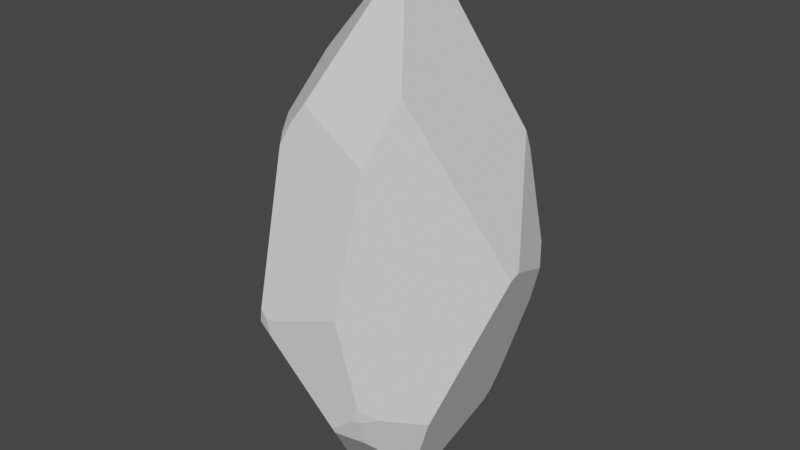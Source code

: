 # Source: Rock.blend  (saved by Blender 3.4.6; exported with 4.5.12 LTS)
import bpy
from mathutils import Matrix  # noqa: F401  (used for matrix-valued properties, if any)

bpy.ops.wm.read_factory_settings(use_empty=True)
scene = bpy.context.scene
scene.name = 'Scene'

# ---- collections
col_collection = bpy.data.collections.new('Collection'); scene.collection.children.link(col_collection)

# ---- world
world_world = bpy.data.worlds.new('World'); scene.world = world_world
world_world.use_nodes = True; world_world.node_tree.nodes.clear()
_N = world_world.node_tree.nodes; _L = world_world.node_tree.links
n0 = _N.new('ShaderNodeOutputWorld'); n0.name = 'World Output'; n0.location = (300, 300)
n1 = _N.new('ShaderNodeBackground'); n1.name = 'Background'; n1.location = (10, 300)
n1.inputs[0].default_value = (0.05088, 0.05088, 0.05088, 1.0)
_L.new(n1.outputs[0], n0.inputs[0])
n0.is_active_output = True
world_world.color = (0.05088, 0.05088, 0.05088)
world_world.use_sun_shadow = False
world_world.sun_shadow_jitter_overblur = 0.0

# ---- meshes
me_sphere = bpy.data.meshes.new('Sphere')
me_sphere.from_pydata([(0.3536, 0.7594, -1.52), (0.4619, -0.9554, -0.8129), (-0.8001, 0.5768, -0.8129), (0.185, 0.1456, 2.109), (0.2129, 0.01596, 2.109), (0.2214, -0.1392, 2.091), (0.229, -0.2014, 2.072), (0.2171, 0.1509, 2.095), (0.07952, 0.0717, 2.162), (0.08243, 0.1328, 2.145), (0.0713, 0.01596, 2.171), (0.06007, -0.02615, 2.172), (0.4666, -0.9653, -0.7106), (0.5491, -0.8496, -0.8129), (0.472, -0.5302, 1.431), (-0.9851, 0.01596, -0.1421), (-0.804, 0.5795, -0.7641), (-0.4427, 0.4176, 1.435), (0.331, 0.7121, -1.586), (-0.6533, 0.0835, 1.299), (-0.9859, -0.03262, -0.01601), (0.9646, 0.1457, 0.09527), (0.6595, 0.6142, 0.8991), (0.6618, 0.6712, 0.7537), (0.7525, 0.757, -0.003767), (0.12, -0.1955, 2.108), (0.05305, -0.04376, 2.169), (-0.5991, -0.05551, 1.409), (-0.9358, -0.2713, 0.01251), (-0.6349, -0.4286, 1.029), (-0.4188, -0.7032, 1.028), (-0.664, 0.742, -0.8129), (0.2804, 0.7832, -1.52), (-0.4265, 1.058, -0.1988), (-0.5821, 0.888, -0.505), (0.201, 0.7118, -1.637), (0.4159, -0.9704, -0.8129), (0.4425, -0.9845, -0.6075), (-0.9594, 0.01596, -0.4231), (-0.7517, 0.5428, -0.9955), (-0.8271, 0.4543, -0.8129), (-0.8206, -0.5483, -0.5797), (-0.8106, -0.5648, -0.5969), (-0.5902, 0.5617, -1.344), (0.13, 0.6743, -1.673), (-0.4796, 0.5123, -1.567), (-0.3098, -0.3028, -1.728), (0.356, 0.7565, -1.52), (0.9735, 0.1151, 0.07248), (0.9801, 0.03398, 0.05677), (0.7414, -0.5561, -0.931), (0.3434, 0.6994, -1.584), (0.9643, 0.16, 0.06451), (0.8167, 0.6547, -0.1645), (-0.3841, -1.039, -0.2912), (-0.26, -1.074, -0.337), (0.219, -0.9767, -0.9682), (-0.644, -0.7708, -0.5723), (-0.7306, -0.6389, -0.749), (-0.3145, -0.3435, -1.708), (0.3744, 0.8033, -1.384), (0.3236, 1.029, -0.1492), (0.6806, 0.8234, -0.1421), (0.06425, 1.137, -0.4163), (0.2751, 0.8797, -1.265), (0.6852, 0.761, -0.5171), (0.4285, 0.7875, -1.286), (0.4269, -0.8817, -1.042), (0.2273, -0.2137, -1.829), (0.05742, -0.2771, -1.803), (0.4227, -0.2339, -1.757), (0.5769, -0.5117, -1.412), (-0.1588, -0.423, -1.697), (0.2258, -0.9602, -1.007), (0.3666, -0.7916, 0.9912), (-0.29, -0.738, 1.144), (-0.2006, -0.7068, 1.275), (-0.3679, -0.781, 0.9676), (0.334, -1.044, -0.006152), (-0.3383, -1.068, -0.161), (-0.2683, -1.084, -0.2192)], [], [(35, 32, 0, 18), (9, 8, 3), (69, 68, 70, 71, 67, 73, 72), (13, 12, 1), (39, 40, 2), (65, 66, 60, 64, 63, 61, 62), (4, 10, 11, 5), (3, 8, 10, 4, 7), (52, 21, 48), (71, 50, 13, 1, 67), (38, 15, 16, 2, 40), (28, 29, 27, 19, 20), (10, 8, 9, 17, 19, 27, 26, 11), (5, 11, 26, 25, 6), (38, 41, 28, 20, 15), (77, 79, 80, 78, 74, 76, 75), (20, 19, 17, 33, 34, 16, 15), (2, 16, 34, 31), (39, 2, 31, 43), (1, 12, 37, 36), (58, 57, 42), (64, 32, 35, 44, 45, 43, 31, 34, 33, 63), (72, 59, 46, 69), (21, 52, 53, 24, 23, 22), (5, 6, 14, 49, 48, 21, 22, 7, 4), (65, 62, 24, 53), (18, 0, 47, 51), (45, 46, 59, 58, 42, 41, 38, 40, 39, 43), (78, 80, 55, 56, 36, 37), (67, 1, 36, 56, 73), (23, 24, 62, 61), (17, 9, 3, 7, 22, 23, 61, 63, 33), (32, 64, 60, 0), (0, 60, 66, 47), (55, 54, 57, 58, 59, 72, 73, 56), (52, 48, 49, 50, 71, 70, 51, 47, 66, 65, 53), (45, 44, 68, 69, 46), (35, 18, 51, 70, 68, 44), (55, 80, 79, 54), (29, 28, 41, 42, 57, 54, 79, 77, 30), (30, 77, 75), (26, 27, 29, 30, 75, 76, 25), (50, 49, 14, 74, 78, 37, 12, 13), (25, 76, 74, 14, 6)])
_uv = me_sphere.uv_layers.new(name='UVMap')
_uv.uv.foreach_set('vector', [0.6037, 0.04808, 0.6441, 0.07725, 0.6813, 0.07725, 0.6698, 0.06085, 0.5434, 0.9933, 0.5419, 0.9976, 0.5956, 0.9844, 0.5307, 0.00666, 0.6171, 0.0, 0.7164, 0.01805, 0.7949, 0.1044, 0.7186, 0.1968, 0.6163, 0.2056, 0.4207, 0.03307, 0.7808, 0.254, 0.7388, 0.2796, 0.7364, 0.254, 0.1191, 0.2084, 0.08074, 0.254, 0.09449, 0.254, 0.85, 0.328, 0.7194, 0.1358, 0.6919, 0.1112, 0.6414, 0.1409, 0.5341, 0.3532, 0.666, 0.4199, 0.8476, 0.4217, 0.6098, 0.9844, 0.5377, 0.9998, 0.532, 1.0, 0.6141, 0.9798, 0.5956, 0.9844, 0.5419, 0.9976, 0.5377, 0.9998, 0.6098, 0.9844, 0.6119, 0.9808, 0.9919, 0.4733, 0.9921, 0.481, 0.9966, 0.4753, 0.7949, 0.1044, 0.8786, 0.2245, 0.7808, 0.254, 0.7364, 0.254, 0.7186, 0.1968, 0.01344, 0.3515, 0.0003982, 0.4217, 0.09252, 0.2662, 0.09449, 0.254, 0.08074, 0.254, 0.02547, 0.4603, 0.1785, 0.7143, 0.1967, 0.8093, 0.1692, 0.7819, 0.0, 0.4532, 0.5377, 0.9998, 0.5419, 0.9976, 0.5434, 0.9933, 0.2763, 0.8158, 0.1692, 0.7819, 0.1967, 0.8093, 0.5284, 0.9994, 0.532, 1.0, 0.6141, 0.9798, 0.532, 1.0, 0.5284, 0.9994, 0.5625, 0.9842, 0.6179, 0.9751, 0.01344, 0.3515, 0.08404, 0.3123, 0.02547, 0.4603, 0.0, 0.4532, 0.0003982, 0.4217, 0.3143, 0.6991, 0.3294, 0.417, 0.365, 0.4024, 0.6713, 0.4557, 0.6879, 0.705, 0.3994, 0.776, 0.3539, 0.7432, 0.0, 0.4532, 0.1692, 0.7819, 0.2763, 0.8158, 0.2845, 0.4075, 0.2054, 0.331, 0.09252, 0.2662, 0.0003982, 0.4217, 0.09449, 0.254, 0.09252, 0.2662, 0.2054, 0.331, 0.1637, 0.254, 0.1191, 0.2084, 0.09449, 0.254, 0.1637, 0.254, 0.2013, 0.1213, 0.7364, 0.254, 0.7388, 0.2796, 0.7265, 0.3054, 0.713, 0.254, 0.1298, 0.27, 0.1739, 0.3142, 0.08913, 0.308, 0.6414, 0.1409, 0.6441, 0.07725, 0.6037, 0.04808, 0.5676, 0.03906, 0.2575, 0.06547, 0.2013, 0.1213, 0.1637, 0.254, 0.2054, 0.331, 0.2845, 0.4075, 0.5341, 0.3532, 0.4207, 0.03307, 0.3415, 0.03032, 0.3439, 0.02531, 0.5307, 0.00666, 0.9921, 0.481, 0.9919, 0.4733, 0.9169, 0.4161, 0.8842, 0.4563, 0.8381, 0.6456, 0.8369, 0.6819, 0.6141, 0.9798, 0.6179, 0.9751, 0.7416, 0.8148, 1.0, 0.4714, 0.9966, 0.4753, 0.9921, 0.481, 0.8369, 0.6819, 0.6119, 0.9808, 0.6098, 0.9844, 0.85, 0.328, 0.8476, 0.4217, 0.8842, 0.4563, 0.9169, 0.4161, 0.6698, 0.06085, 0.6813, 0.07725, 0.6825, 0.07725, 0.6761, 0.06137, 0.2575, 0.06547, 0.3439, 0.02531, 0.3415, 0.03032, 0.1298, 0.27, 0.08913, 0.308, 0.08404, 0.3123, 0.01344, 0.3515, 0.08074, 0.254, 0.1191, 0.2084, 0.2013, 0.1213, 0.6713, 0.4557, 0.365, 0.4024, 0.3692, 0.373, 0.6128, 0.2152, 0.713, 0.254, 0.7265, 0.3054, 0.7186, 0.1968, 0.7364, 0.254, 0.713, 0.254, 0.6128, 0.2152, 0.6163, 0.2056, 0.8381, 0.6456, 0.8842, 0.4563, 0.8476, 0.4217, 0.666, 0.4199, 0.2763, 0.8158, 0.5434, 0.9933, 0.5956, 0.9844, 0.6119, 0.9808, 0.8369, 0.6819, 0.8381, 0.6456, 0.666, 0.4199, 0.5341, 0.3532, 0.2845, 0.4075, 0.6441, 0.07725, 0.6414, 0.1409, 0.6919, 0.1112, 0.6813, 0.07725, 0.6813, 0.07725, 0.6919, 0.1112, 0.7194, 0.1358, 0.6825, 0.07725, 0.3692, 0.373, 0.3061, 0.3844, 0.1739, 0.3142, 0.1298, 0.27, 0.3415, 0.03032, 0.4207, 0.03307, 0.6163, 0.2056, 0.6128, 0.2152, 0.9919, 0.4733, 0.9966, 0.4753, 1.0, 0.4714, 0.8786, 0.2245, 0.7949, 0.1044, 0.7164, 0.01805, 0.6761, 0.06137, 0.6825, 0.07725, 0.7194, 0.1358, 0.85, 0.328, 0.9169, 0.4161, 0.2575, 0.06547, 0.5676, 0.03906, 0.6171, 0.0, 0.5307, 0.00666, 0.3439, 0.02531, 0.6037, 0.04808, 0.6698, 0.06085, 0.6761, 0.06137, 0.7164, 0.01805, 0.6171, 0.0, 0.5676, 0.03906, 0.3692, 0.373, 0.365, 0.4024, 0.3294, 0.417, 0.3061, 0.3844, 0.1785, 0.7143, 0.02547, 0.4603, 0.08404, 0.3123, 0.08913, 0.308, 0.1739, 0.3142, 0.3061, 0.3844, 0.3294, 0.417, 0.3143, 0.6991, 0.2885, 0.7141, 0.2885, 0.7141, 0.3143, 0.6991, 0.3539, 0.7432, 0.5284, 0.9994, 0.1967, 0.8093, 0.1785, 0.7143, 0.2885, 0.7141, 0.3539, 0.7432, 0.3994, 0.776, 0.5625, 0.9842, 0.8786, 0.2245, 1.0, 0.4714, 0.7416, 0.8148, 0.6879, 0.705, 0.6713, 0.4557, 0.7265, 0.3054, 0.7388, 0.2796, 0.7808, 0.254, 0.5625, 0.9842, 0.3994, 0.776, 0.6879, 0.705, 0.7416, 0.8148, 0.6179, 0.9751])
me_sphere.update()

# ---- objects
ob_sphere = bpy.data.objects.new('Sphere', me_sphere)

# ---- transforms, parenting, visibility, modifiers, constraints
ob_sphere.location = (0.0, 0.0, 0.0)

# ---- collection membership
col_collection.objects.link(ob_sphere)

# ---- scene / render settings (as saved in the file)
scene.frame_start = 1; scene.frame_end = 250; scene.frame_set(1)
scene.render.engine = 'BLENDER_EEVEE_NEXT'
scene.cycles.sampling_pattern = 'TABULATED_SOBOL'
scene.cycles.use_light_tree = False
scene.view_settings.view_transform = 'Filmic'
bpy.context.view_layer.update()

# ---- added for rendering (the .blend has no active camera and no usable light): camera, sun
cam_auto = bpy.data.cameras.new('AutoCamera')
cam_auto.lens = 50.0
cam_auto.sensor_width = 36.0
cam_auto.clip_end = 1000.0
ob_auto_camera = bpy.data.objects.new('AutoCamera', cam_auto)
scene.collection.objects.link(ob_auto_camera)
ob_auto_camera.location = (4.60533, -5.50334, 3.85772)
ob_auto_camera.rotation_euler = (1.09748, -7.21219e-08, 0.694738)
scene.camera = ob_auto_camera
light_auto_sun = bpy.data.lights.new('AutoSun', 'SUN')
light_auto_sun.energy = 3.0
light_auto_sun.angle = 0.0523599
ob_auto_sun = bpy.data.objects.new('AutoSun', light_auto_sun)
scene.collection.objects.link(ob_auto_sun)
ob_auto_sun.rotation_euler = (0.872665, 0.174533, 0.523599)
bpy.context.view_layer.update()
